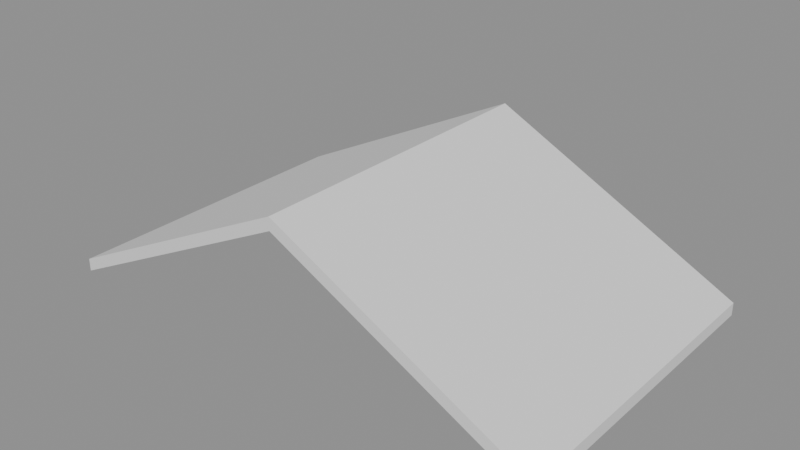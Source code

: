 # Source: p0216.blend  (saved by Blender 4.5.90; exported with 4.5.12 LTS)
import bpy
from mathutils import Matrix  # noqa: F401  (used for matrix-valued properties, if any)

bpy.ops.wm.read_factory_settings(use_empty=True)
scene = bpy.context.scene
scene.name = 'Scene'

# ---- collections
col_asset_p0216 = bpy.data.collections.new('Asset_p0216'); scene.collection.children.link(col_asset_p0216)

# ---- meshes
me_cubiertadosaguas = bpy.data.meshes.new('CubiertaDosAguas')
me_cubiertadosaguas.from_pydata([(-4.0, -2.5, 0.0), (0.0, -2.5, 2.0), (4.0, -2.5, 0.0), (4.0, -2.5, -0.2), (0.0, -2.5, 1.8), (-4.0, -2.5, -0.2), (-4.0, 2.5, 0.0), (0.0, 2.5, 2.0), (4.0, 2.5, 0.0), (4.0, 2.5, -0.2), (0.0, 2.5, 1.8), (-4.0, 2.5, -0.2)], [], [(0, 1, 7, 6), (1, 2, 8, 7), (2, 3, 9, 8), (3, 4, 10, 9), (4, 5, 11, 10), (5, 0, 6, 11), (0, 1, 2, 3, 4, 5), (6, 11, 10, 9, 8, 7)])
me_cubiertadosaguas.update()

# ---- objects
ob_cubiertadosaguas = bpy.data.objects.new('CubiertaDosAguas', me_cubiertadosaguas)

# ---- transforms, parenting, visibility, modifiers, constraints
ob_cubiertadosaguas.location = (0.0, 0.0, 0.0)

# ---- collection membership
col_asset_p0216.objects.link(ob_cubiertadosaguas)

# ---- scene / render settings (as saved in the file)
scene.frame_start = 1; scene.frame_end = 250; scene.frame_set(1)
scene.render.engine = 'BLENDER_EEVEE_NEXT'
bpy.context.view_layer.update()

# ---- added for rendering (the .blend has no active camera and no usable light): camera, sun + grey world if the file has none
cam_auto = bpy.data.cameras.new('AutoCamera')
cam_auto.lens = 50.0
cam_auto.sensor_width = 36.0
cam_auto.clip_end = 1000.0
ob_auto_camera = bpy.data.objects.new('AutoCamera', cam_auto)
scene.collection.objects.link(ob_auto_camera)
ob_auto_camera.location = (8.96275, -10.7553, 8.0702)
ob_auto_camera.rotation_euler = (1.09748, -7.21219e-08, 0.694738)
scene.camera = ob_auto_camera
light_auto_sun = bpy.data.lights.new('AutoSun', 'SUN')
light_auto_sun.energy = 3.0
light_auto_sun.angle = 0.0523599
ob_auto_sun = bpy.data.objects.new('AutoSun', light_auto_sun)
scene.collection.objects.link(ob_auto_sun)
ob_auto_sun.rotation_euler = (0.872665, 0.174533, 0.523599)
if scene.world is None:
    world_auto = bpy.data.worlds.new('AutoWorld')
    world_auto.color = (0.3, 0.3, 0.3)
    scene.world = world_auto
bpy.context.view_layer.update()
